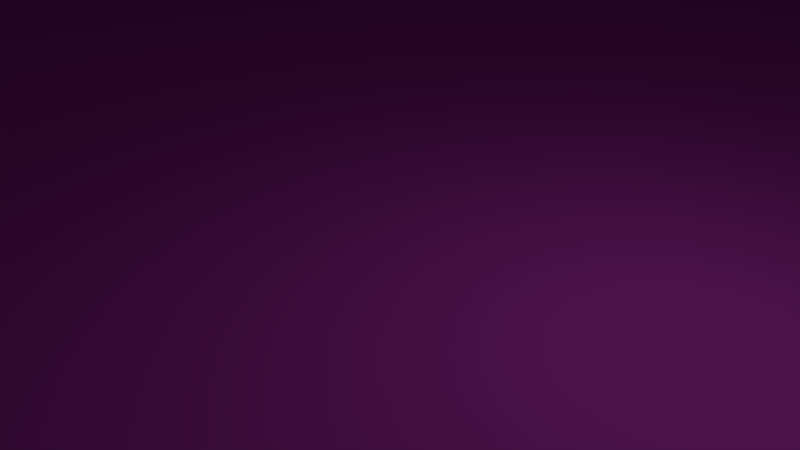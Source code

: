 # Source: FacadeRightEnd.blend  (saved by Blender 2.79.0; exported with 4.5.12 LTS)
import bpy
from mathutils import Matrix  # noqa: F401  (used for matrix-valued properties, if any)

bpy.ops.wm.read_factory_settings(use_empty=True)
scene = bpy.context.scene
scene.name = 'Scene'

# ---- collections
col_collection_1 = bpy.data.collections.new('Collection 1'); scene.collection.children.link(col_collection_1)

# ---- materials (node trees are filled in below, after node groups)
mat_mainwall = bpy.data.materials.new('MainWall')
mat_mainwall.alpha_threshold = 0.0
mat_mainwall.use_transparent_shadow = False
mat_mainwall.roughness = 0.5
mat_mainwall.line_color = (0.0, 0.0, 0.0, 1.0)
mat_base = bpy.data.materials.new('Base')
mat_base.alpha_threshold = 0.0
mat_base.use_transparent_shadow = False
mat_base.diffuse_color = (0.8, 0.07279, 0.7768, 1.0)
mat_base.roughness = 0.5
mat_separator = bpy.data.materials.new('Separator')
mat_separator.alpha_threshold = 0.0
mat_separator.use_transparent_shadow = False
mat_separator.diffuse_color = (0.2738, 0.2738, 0.2738, 1.0)
mat_separator.roughness = 0.5

# ---- material node trees

# ---- world
world_world = bpy.data.worlds.new('World'); scene.world = world_world
world_world.color = (0.05088, 0.05088, 0.05088)
world_world.use_sun_shadow = False
world_world.sun_shadow_jitter_overblur = 0.0
world_world.cycles.sampling_method = 'MANUAL'

# ---- cameras
cam_camera = bpy.data.cameras.new('Camera')
cam_camera.clip_end = 100.0
cam_camera.lens = 35.0
cam_camera.sensor_width = 32.0
cam_camera.sensor_height = 18.0
cam_camera.ortho_scale = 7.314
cam_camera.dof.focus_distance = 0.0
cam_camera.dof.aperture_fstop = 128.0

# ---- lights
light_lamp = bpy.data.lights.new('Lamp', 'POINT')
light_lamp.transmission_factor = 0.0
light_lamp.cutoff_distance = 30.0
light_lamp.energy = 100.0
light_lamp.shadow_buffer_clip_start = 1.001
light_lamp.shadow_soft_size = 0.1
light_lamp.shadow_maximum_resolution = 0.006
light_lamp.use_absolute_resolution = True

# ---- meshes
me_cube = bpy.data.meshes.new('Cube')
me_cube.from_pydata([(383.2, 500.0, 0.0), (383.2, -500.0, 0.0), (774.9, 500.0, 3000.0), (774.9, -500.0, 3000.0), (774.9, 500.0, 4000.0), (774.9, -500.0, 4000.0), (-400.0, 500.0, 0.0), (-400.0, -500.0, 0.0), (-477.9, -500.0, 0.0), (-400.0, 500.0, 4000.0), (-400.0, -500.0, 4000.0), (383.2, 580.2, 0.0), (774.9, 580.2, 3000.0), (774.9, 580.2, 4000.0), (-400.0, 580.2, 0.0), (-400.0, 580.2, 3000.0), (-400.0, 580.2, 4000.0), (774.9, 500.0, 68.72), (774.9, -500.0, 68.72), (-477.9, 500.0, 0.0), (774.9, 580.2, 68.72), (-400.0, 580.2, 68.72), (383.2, 678.6, 0.0), (-400.4, 678.6, 0.0), (774.9, 678.6, 68.72), (-400.4, 678.6, 68.72), (-477.9, 580.2, 0.0), (-477.9, 580.2, 68.72), (-478.2, 678.6, 0.0), (-478.2, 678.6, 68.72), (-477.9, -500.0, 68.72), (-477.9, 500.0, 68.72), (-400.0, -500.0, 68.72), (851.3, 500.0, 0.0), (851.3, -500.0, 0.0), (851.3, 580.2, 0.0), (851.3, -500.0, 68.72), (851.3, 678.6, 68.72), (851.3, 580.2, 68.72), (851.3, 678.6, 0.0), (851.3, 500.0, 68.72)], [], [(17, 2, 3, 18), (23, 14, 26, 28), (3, 2, 4, 5), (4, 9, 10, 5), (0, 1, 7, 6), (12, 15, 16, 13), (0, 6, 14, 11), (4, 2, 12, 13), (9, 4, 13, 16), (0, 11, 35, 33), (12, 20, 21, 15), (24, 20, 38, 37), (2, 17, 20, 12), (24, 22, 23, 25), (6, 7, 8, 19), (20, 17, 40, 38), (11, 14, 23, 22), (21, 20, 24, 25), (21, 25, 29, 27), (14, 6, 19, 26), (25, 23, 28, 29), (29, 28, 26, 27), (19, 8, 30, 31), (19, 31, 27, 26), (9, 16, 15, 21, 32, 10), (21, 27, 31, 30, 32), (34, 33, 40, 36), (37, 38, 35, 39), (35, 38, 40, 33), (17, 18, 36, 40), (1, 0, 33, 34), (11, 22, 39, 35), (18, 1, 34, 36), (22, 24, 37, 39)])
me_cube.polygons.foreach_set('material_index', [2, 1, 2, 2, 1, 2, 1, 2, 2, 1, 2, 1, 2, 1, 1, 1, 1, 1, 1, 1, 1, 1, 1, 1, 2, 1, 1, 1, 1, 1, 1, 1, 0, 1])
_uv = me_cube.uv_layers.new(name='UVMap')
_uv.uv.foreach_set('vector', [-0.5841, 1.651, -0.5841, -0.09573, 0.01724, -0.09573, 0.01724, 1.651, 1.185, -0.6915, 1.185, -0.6329, 1.138, -0.6329, 1.138, -0.6915, 0.01724, -0.09573, -0.5841, -0.09573, -0.5841, -0.6915, 0.01724, -0.6915, 1.138, 0.7605, 1.609, 0.7605, 1.609, 1.356, 1.138, 1.356, 1.656, -0.5851, 1.656, 0.01064, 1.185, 0.01064, 1.185, -0.5851, 0.6668, 1.055, 1.138, 1.055, 1.138, 1.651, 0.6668, 1.651, 1.656, -0.5851, 1.185, -0.5851, 1.185, -0.6329, 1.656, -0.6329, -0.5841, -0.6915, -0.5841, -0.09573, -0.6323, -0.09573, -0.6323, -0.6915, 1.609, 0.7605, 1.138, 0.7605, 1.138, 0.7127, 1.609, 0.7127, 1.656, -0.5851, 1.656, -0.6329, 1.656, -0.6329, 1.656, -0.5851, 0.6668, 1.055, 0.6668, -0.6915, 1.138, -0.6915, 1.138, 1.055, 1.138, 0.01064, 1.138, 0.06925, 1.138, 0.06925, 1.138, 0.01064, -0.5841, -0.09573, -0.5841, 1.651, -0.6323, 1.651, -0.6323, -0.09573, 1.691, 1.226, 1.65, 1.226, 1.65, 0.7591, 1.691, 0.7591, 1.185, -0.5851, 1.185, 0.01064, 1.138, 0.01064, 1.138, -0.5851, -0.6323, 1.651, -0.5841, 1.651, -0.5841, 1.651, -0.6323, 1.651, 1.656, -0.6329, 1.185, -0.6329, 1.185, -0.6915, 1.656, -0.6915, 1.609, 0.06925, 1.138, 0.06925, 1.138, 0.01064, 1.609, 0.01064, 1.609, 0.06925, 1.609, 0.01064, 1.656, 0.01064, 1.656, 0.06925, 1.185, -0.6329, 1.185, -0.5851, 1.138, -0.5851, 1.138, -0.6329, 1.691, 0.7591, 1.65, 0.7591, 1.65, 0.7127, 1.691, 0.7127, 1.609, 0.7127, 1.65, 0.7127, 1.65, 0.7714, 1.609, 0.7714, 1.65, 0.8191, 1.65, 1.415, 1.609, 1.415, 1.609, 0.8191, 1.65, 0.8191, 1.609, 0.8191, 1.609, 0.7714, 1.65, 0.7714, 0.06545, 1.651, 0.01724, 1.651, 0.01724, 1.055, 0.01724, -0.6915, 0.6668, -0.6915, 0.6668, 1.651, 1.609, 0.06925, 1.656, 0.06925, 1.656, 0.117, 1.656, 0.7127, 1.609, 0.7127, 0.01724, 1.691, -0.5841, 1.691, -0.5841, 1.651, 0.01724, 1.651, -0.6915, 1.651, -0.6323, 1.651, -0.6323, 1.691, -0.6915, 1.691, -0.6323, 1.691, -0.6323, 1.651, -0.5841, 1.651, -0.5841, 1.691, -0.5841, 1.651, 0.01724, 1.651, 0.01724, 1.651, -0.5841, 1.651, 1.656, 0.01064, 1.656, -0.5851, 1.656, -0.5851, 1.656, 0.01064, 1.656, -0.6329, 1.656, -0.6915, 1.656, -0.6915, 1.656, -0.6329, 0.0, 0.0, 0.0, 0.0, 0.0, 0.0, 0.0, 0.0, 1.65, 1.226, 1.691, 1.226, 1.691, 1.226, 1.65, 1.226])
me_cube.materials.append(mat_mainwall)
me_cube.materials.append(mat_base)
me_cube.materials.append(mat_separator)
me_cube.use_remesh_preserve_volume = False
me_cube.use_remesh_preserve_attributes = False
me_cube.use_mirror_vertex_groups = False
me_cube.update()

# ---- objects
ob_cube = bpy.data.objects.new('Cube', me_cube)
ob_lamp = bpy.data.objects.new('Lamp', light_lamp)
ob_camera = bpy.data.objects.new('Camera', cam_camera)

# ---- transforms, parenting, visibility, modifiers, constraints
ob_cube.location = (0.0, 0.0, 0.0)
ob_cube.lock_rotations_4d = False
ob_cube.empty_display_type = 'ARROWS'
ob_cube.lineart.crease_threshold = 0.0
ob_lamp.location = (4.076, 1.005, 5.904)
ob_lamp.rotation_euler = (0.6503, 0.05522, 1.866)
ob_lamp.lock_rotations_4d = False
ob_lamp.empty_display_type = 'ARROWS'
ob_lamp.color = (0.0, 0.0, 0.0, 0.0)
ob_lamp.lineart.crease_threshold = 0.0
ob_camera.location = (7.481, -6.508, 5.344)
ob_camera.rotation_euler = (1.109, 0.0, 0.8149)
ob_camera.lock_rotations_4d = False
ob_camera.empty_display_type = 'ARROWS'
ob_camera.color = (0.0, 0.0, 0.0, 0.0)
ob_camera.display_type = 'WIRE'
ob_camera.lineart.crease_threshold = 0.0

# ---- collection membership
col_collection_1.objects.link(ob_cube)
col_collection_1.objects.link(ob_lamp)
col_collection_1.objects.link(ob_camera)

# ---- scene / render settings (as saved in the file)
scene.camera = ob_camera
scene.frame_start = 1; scene.frame_end = 250; scene.frame_set(1)
scene.render.engine = 'BLENDER_EEVEE_NEXT'
scene.render.resolution_percentage = 50
scene.render.dither_intensity = 0.0
scene.cycles.use_denoising = False
scene.cycles.samples = 128
scene.cycles.sampling_pattern = 'TABULATED_SOBOL'
scene.cycles.use_adaptive_sampling = False
scene.cycles.use_light_tree = False
scene.cycles.blur_glossy = 0.0
scene.cycles.sample_clamp_indirect = 0.0
scene.view_settings.view_transform = 'Standard'
scene.unit_settings.scale_length = 0.001
bpy.context.view_layer.update()
